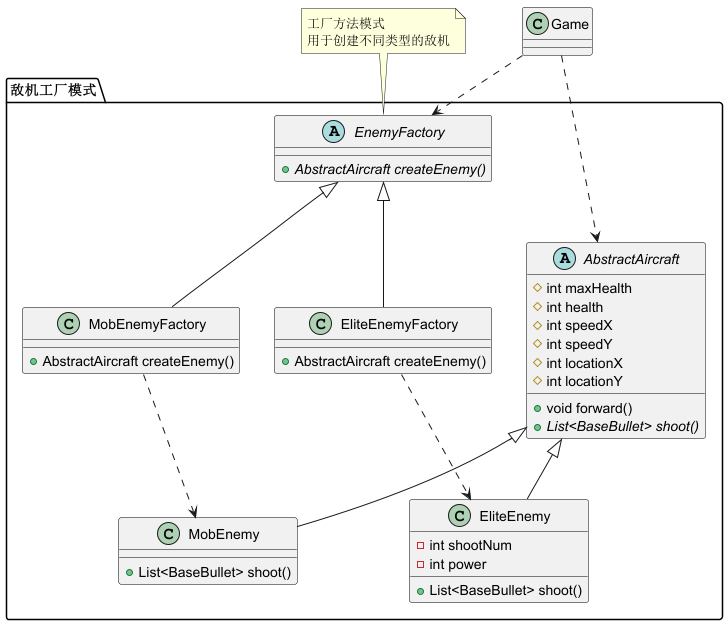

The diagram above was rendered by PlantUML. Its source (embedded in the PNG):
@startuml
' 敌机工厂模式UML结构图 - 飞机大战游戏

' 定义接口和抽象类样式
skinparam abstract {
  borderColor DeepPink
  borderWidth 2
}

skinparam class {
  borderColor Black
  borderWidth 1
}

class Game {}

' 敌机工厂模式结构
package "敌机工厂模式" {
  abstract class EnemyFactory {
    +{abstract} AbstractAircraft createEnemy()
  }
  
  class MobEnemyFactory {
    +AbstractAircraft createEnemy()
  }
  
  class EliteEnemyFactory {
    +AbstractAircraft createEnemy()
  }

  abstract class AbstractAircraft {
    #int maxHealth
    #int health
    #int speedX
    #int speedY
    #int locationX
    #int locationY
    +void forward()
    +{abstract} List<BaseBullet> shoot()
  }

  class MobEnemy {
    +List<BaseBullet> shoot()
  }
  
  class EliteEnemy {
    -int shootNum
    -int power
    +List<BaseBullet> shoot()
  }
}

' 继承关系
EnemyFactory <|-- MobEnemyFactory
EnemyFactory <|-- EliteEnemyFactory
AbstractAircraft <|-- MobEnemy
AbstractAircraft <|-- EliteEnemy

' 使用关系
Game ..> EnemyFactory
Game ..> AbstractAircraft
MobEnemyFactory ..> MobEnemy
EliteEnemyFactory ..> EliteEnemy

note top of EnemyFactory
  工厂方法模式
  用于创建不同类型的敌机
end note

@enduml